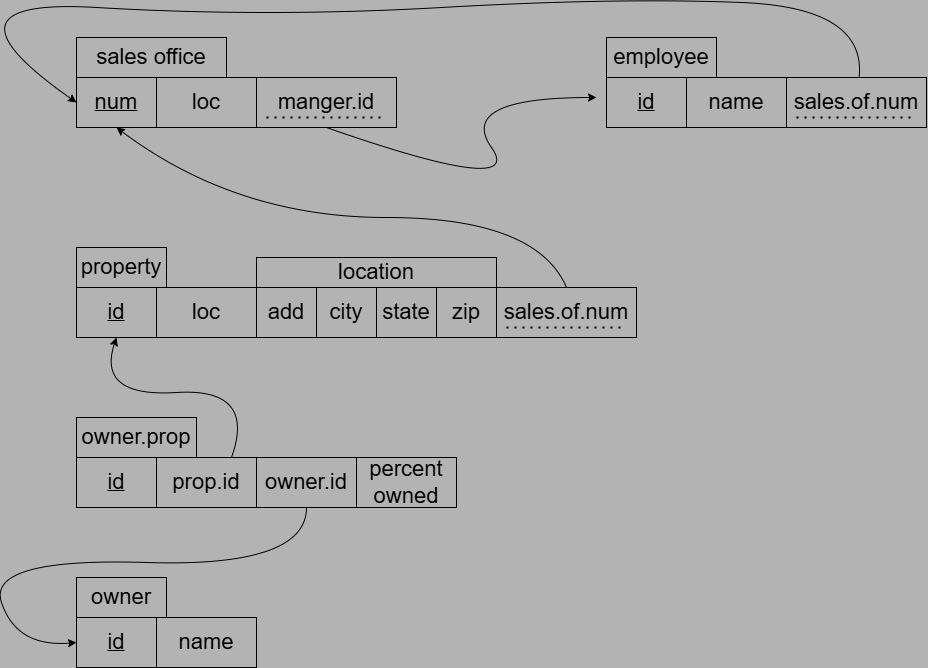

The diagram above was exported from draw.io. Its source (the exported page's mxGraphModel, read from the mxfile embedded in the PNG):
<mxGraphModel dx="1246" dy="684" grid="1" gridSize="10" guides="1" tooltips="1" connect="1" arrows="1" fold="1" page="1" pageScale="1" pageWidth="850" pageHeight="1100" background="#B3B3B3" math="0" shadow="0">
  <root>
    <mxCell id="0" />
    <mxCell id="1" parent="0" />
    <mxCell id="K3D0O5N5HgsybatvGRY1-1" value="&lt;font style=&quot;font-size: 22px;&quot;&gt;sales office&lt;/font&gt;" style="rounded=0;whiteSpace=wrap;html=1;fillColor=none;" vertex="1" parent="1">
      <mxGeometry x="160" y="240" width="150" height="40" as="geometry" />
    </mxCell>
    <mxCell id="K3D0O5N5HgsybatvGRY1-2" value="&lt;u&gt;&lt;font style=&quot;font-size: 22px;&quot;&gt;num&lt;/font&gt;&lt;/u&gt;" style="rounded=0;whiteSpace=wrap;html=1;fillColor=none;" vertex="1" parent="1">
      <mxGeometry x="160" y="280" width="80" height="50" as="geometry" />
    </mxCell>
    <mxCell id="K3D0O5N5HgsybatvGRY1-3" value="&lt;font style=&quot;font-size: 22px;&quot;&gt;loc&lt;/font&gt;" style="rounded=0;whiteSpace=wrap;html=1;fillColor=none;" vertex="1" parent="1">
      <mxGeometry x="240" y="280" width="100" height="50" as="geometry" />
    </mxCell>
    <mxCell id="K3D0O5N5HgsybatvGRY1-5" value="&lt;font style=&quot;font-size: 22px;&quot;&gt;property&lt;/font&gt;" style="rounded=0;whiteSpace=wrap;html=1;fillColor=none;" vertex="1" parent="1">
      <mxGeometry x="160" y="450" width="90" height="40" as="geometry" />
    </mxCell>
    <mxCell id="K3D0O5N5HgsybatvGRY1-6" value="&lt;u&gt;&lt;font style=&quot;font-size: 22px;&quot;&gt;id&lt;/font&gt;&lt;/u&gt;" style="rounded=0;whiteSpace=wrap;html=1;fillColor=none;" vertex="1" parent="1">
      <mxGeometry x="160" y="490" width="80" height="50" as="geometry" />
    </mxCell>
    <mxCell id="K3D0O5N5HgsybatvGRY1-7" value="&lt;font style=&quot;font-size: 22px;&quot;&gt;loc&lt;/font&gt;" style="rounded=0;whiteSpace=wrap;html=1;fillColor=none;" vertex="1" parent="1">
      <mxGeometry x="240" y="490" width="100" height="50" as="geometry" />
    </mxCell>
    <mxCell id="K3D0O5N5HgsybatvGRY1-9" value="&lt;font style=&quot;font-size: 22px;&quot;&gt;city&lt;/font&gt;" style="rounded=0;whiteSpace=wrap;html=1;fillColor=none;" vertex="1" parent="1">
      <mxGeometry x="400" y="490" width="60" height="50" as="geometry" />
    </mxCell>
    <mxCell id="K3D0O5N5HgsybatvGRY1-10" value="&lt;font style=&quot;font-size: 22px;&quot;&gt;state&lt;/font&gt;" style="rounded=0;whiteSpace=wrap;html=1;fillColor=none;" vertex="1" parent="1">
      <mxGeometry x="460" y="490" width="60" height="50" as="geometry" />
    </mxCell>
    <mxCell id="K3D0O5N5HgsybatvGRY1-11" value="&lt;font style=&quot;font-size: 22px;&quot;&gt;location&lt;/font&gt;" style="rounded=0;whiteSpace=wrap;html=1;fillColor=none;" vertex="1" parent="1">
      <mxGeometry x="340" y="460" width="240" height="30" as="geometry" />
    </mxCell>
    <mxCell id="K3D0O5N5HgsybatvGRY1-12" value="&lt;font style=&quot;font-size: 22px;&quot;&gt;add&lt;/font&gt;" style="rounded=0;whiteSpace=wrap;html=1;fillColor=none;" vertex="1" parent="1">
      <mxGeometry x="340" y="490" width="60" height="50" as="geometry" />
    </mxCell>
    <mxCell id="K3D0O5N5HgsybatvGRY1-13" value="&lt;font style=&quot;font-size: 22px;&quot;&gt;zip&lt;/font&gt;" style="rounded=0;whiteSpace=wrap;html=1;fillColor=none;" vertex="1" parent="1">
      <mxGeometry x="520" y="490" width="60" height="50" as="geometry" />
    </mxCell>
    <mxCell id="K3D0O5N5HgsybatvGRY1-14" value="&lt;font style=&quot;font-size: 22px;&quot;&gt;owner&lt;/font&gt;" style="rounded=0;whiteSpace=wrap;html=1;fillColor=none;" vertex="1" parent="1">
      <mxGeometry x="160" y="780" width="90" height="40" as="geometry" />
    </mxCell>
    <mxCell id="K3D0O5N5HgsybatvGRY1-15" value="&lt;u&gt;&lt;font style=&quot;font-size: 22px;&quot;&gt;id&lt;/font&gt;&lt;/u&gt;" style="rounded=0;whiteSpace=wrap;html=1;fillColor=none;" vertex="1" parent="1">
      <mxGeometry x="160" y="820" width="80" height="50" as="geometry" />
    </mxCell>
    <mxCell id="K3D0O5N5HgsybatvGRY1-16" value="&lt;font style=&quot;font-size: 22px;&quot;&gt;name&lt;/font&gt;" style="rounded=0;whiteSpace=wrap;html=1;fillColor=none;" vertex="1" parent="1">
      <mxGeometry x="240" y="820" width="100" height="50" as="geometry" />
    </mxCell>
    <mxCell id="K3D0O5N5HgsybatvGRY1-17" value="&lt;font style=&quot;font-size: 22px;&quot;&gt;employee&lt;/font&gt;" style="rounded=0;whiteSpace=wrap;html=1;fillColor=none;" vertex="1" parent="1">
      <mxGeometry x="690" y="240" width="110" height="40" as="geometry" />
    </mxCell>
    <mxCell id="K3D0O5N5HgsybatvGRY1-18" value="&lt;u&gt;&lt;font style=&quot;font-size: 22px;&quot;&gt;id&lt;/font&gt;&lt;/u&gt;" style="rounded=0;whiteSpace=wrap;html=1;fillColor=none;" vertex="1" parent="1">
      <mxGeometry x="690" y="280" width="80" height="50" as="geometry" />
    </mxCell>
    <mxCell id="K3D0O5N5HgsybatvGRY1-19" value="&lt;font style=&quot;font-size: 22px;&quot;&gt;name&lt;/font&gt;" style="rounded=0;whiteSpace=wrap;html=1;fillColor=none;" vertex="1" parent="1">
      <mxGeometry x="770" y="280" width="100" height="50" as="geometry" />
    </mxCell>
    <mxCell id="K3D0O5N5HgsybatvGRY1-25" value="" style="group" vertex="1" connectable="0" parent="1">
      <mxGeometry x="580" y="490" width="140" height="50" as="geometry" />
    </mxCell>
    <mxCell id="K3D0O5N5HgsybatvGRY1-20" value="&lt;font style=&quot;font-size: 22px;&quot;&gt;sales.of.num&lt;/font&gt;" style="rounded=0;whiteSpace=wrap;html=1;fillColor=none;fontStyle=0" vertex="1" parent="K3D0O5N5HgsybatvGRY1-25">
      <mxGeometry width="140" height="50" as="geometry" />
    </mxCell>
    <mxCell id="K3D0O5N5HgsybatvGRY1-24" value="" style="endArrow=none;dashed=1;html=1;dashPattern=1 3;strokeWidth=2;rounded=0;" edge="1" parent="K3D0O5N5HgsybatvGRY1-25">
      <mxGeometry width="50" height="50" relative="1" as="geometry">
        <mxPoint x="10" y="40" as="sourcePoint" />
        <mxPoint x="130" y="40" as="targetPoint" />
      </mxGeometry>
    </mxCell>
    <mxCell id="K3D0O5N5HgsybatvGRY1-26" value="" style="group" vertex="1" connectable="0" parent="1">
      <mxGeometry x="870" y="280" width="140" height="50" as="geometry" />
    </mxCell>
    <mxCell id="K3D0O5N5HgsybatvGRY1-27" value="&lt;font style=&quot;font-size: 22px;&quot;&gt;sales.of.num&lt;/font&gt;" style="rounded=0;whiteSpace=wrap;html=1;fillColor=none;fontStyle=0" vertex="1" parent="K3D0O5N5HgsybatvGRY1-26">
      <mxGeometry width="140" height="50" as="geometry" />
    </mxCell>
    <mxCell id="K3D0O5N5HgsybatvGRY1-28" value="" style="endArrow=none;dashed=1;html=1;dashPattern=1 3;strokeWidth=2;rounded=0;" edge="1" parent="K3D0O5N5HgsybatvGRY1-26">
      <mxGeometry width="50" height="50" relative="1" as="geometry">
        <mxPoint x="10" y="40" as="sourcePoint" />
        <mxPoint x="130" y="40" as="targetPoint" />
      </mxGeometry>
    </mxCell>
    <mxCell id="K3D0O5N5HgsybatvGRY1-29" value="" style="group" vertex="1" connectable="0" parent="1">
      <mxGeometry x="340" y="280" width="140" height="50" as="geometry" />
    </mxCell>
    <mxCell id="K3D0O5N5HgsybatvGRY1-30" value="&lt;font style=&quot;font-size: 22px;&quot;&gt;manger.id&lt;/font&gt;" style="rounded=0;whiteSpace=wrap;html=1;fillColor=none;fontStyle=0" vertex="1" parent="K3D0O5N5HgsybatvGRY1-29">
      <mxGeometry width="140" height="50" as="geometry" />
    </mxCell>
    <mxCell id="K3D0O5N5HgsybatvGRY1-31" value="" style="endArrow=none;dashed=1;html=1;dashPattern=1 3;strokeWidth=2;rounded=0;" edge="1" parent="K3D0O5N5HgsybatvGRY1-29">
      <mxGeometry width="50" height="50" relative="1" as="geometry">
        <mxPoint x="10" y="40" as="sourcePoint" />
        <mxPoint x="130" y="40" as="targetPoint" />
      </mxGeometry>
    </mxCell>
    <mxCell id="K3D0O5N5HgsybatvGRY1-32" value="&lt;font style=&quot;font-size: 22px;&quot;&gt;owner.prop&lt;/font&gt;" style="rounded=0;whiteSpace=wrap;html=1;fillColor=none;" vertex="1" parent="1">
      <mxGeometry x="160" y="620" width="120" height="40" as="geometry" />
    </mxCell>
    <mxCell id="K3D0O5N5HgsybatvGRY1-33" value="&lt;u&gt;&lt;font style=&quot;font-size: 22px;&quot;&gt;id&lt;/font&gt;&lt;/u&gt;" style="rounded=0;whiteSpace=wrap;html=1;fillColor=none;" vertex="1" parent="1">
      <mxGeometry x="160" y="660" width="80" height="50" as="geometry" />
    </mxCell>
    <mxCell id="K3D0O5N5HgsybatvGRY1-34" value="&lt;font style=&quot;font-size: 22px;&quot;&gt;prop.id&lt;/font&gt;" style="rounded=0;whiteSpace=wrap;html=1;fillColor=none;" vertex="1" parent="1">
      <mxGeometry x="240" y="660" width="100" height="50" as="geometry" />
    </mxCell>
    <mxCell id="K3D0O5N5HgsybatvGRY1-35" value="&lt;font style=&quot;font-size: 22px;&quot;&gt;owner.id&lt;/font&gt;" style="rounded=0;whiteSpace=wrap;html=1;fillColor=none;" vertex="1" parent="1">
      <mxGeometry x="340" y="660" width="100" height="50" as="geometry" />
    </mxCell>
    <mxCell id="K3D0O5N5HgsybatvGRY1-36" value="" style="curved=1;endArrow=classic;html=1;rounded=0;exitX=0.5;exitY=1;exitDx=0;exitDy=0;" edge="1" parent="1" source="K3D0O5N5HgsybatvGRY1-30">
      <mxGeometry width="50" height="50" relative="1" as="geometry">
        <mxPoint x="410" y="350" as="sourcePoint" />
        <mxPoint x="680" y="300" as="targetPoint" />
        <Array as="points">
          <mxPoint x="610" y="400" />
          <mxPoint x="540" y="300" />
        </Array>
      </mxGeometry>
    </mxCell>
    <mxCell id="K3D0O5N5HgsybatvGRY1-37" value="" style="curved=1;endArrow=classic;html=1;rounded=0;entryX=0;entryY=0.5;entryDx=0;entryDy=0;" edge="1" parent="1" source="K3D0O5N5HgsybatvGRY1-27" target="K3D0O5N5HgsybatvGRY1-2">
      <mxGeometry width="50" height="50" relative="1" as="geometry">
        <mxPoint x="960" y="200" as="sourcePoint" />
        <mxPoint x="500" y="330" as="targetPoint" />
        <Array as="points">
          <mxPoint x="950" y="210" />
          <mxPoint x="700" y="200" />
          <mxPoint x="350" y="220" />
          <mxPoint x="10" y="200" />
        </Array>
      </mxGeometry>
    </mxCell>
    <mxCell id="K3D0O5N5HgsybatvGRY1-38" value="" style="curved=1;endArrow=classic;html=1;rounded=0;entryX=0.5;entryY=1;entryDx=0;entryDy=0;exitX=0.5;exitY=0;exitDx=0;exitDy=0;" edge="1" parent="1" source="K3D0O5N5HgsybatvGRY1-20" target="K3D0O5N5HgsybatvGRY1-2">
      <mxGeometry width="50" height="50" relative="1" as="geometry">
        <mxPoint x="610" y="440" as="sourcePoint" />
        <mxPoint x="230" y="380" as="targetPoint" />
        <Array as="points">
          <mxPoint x="620" y="420" />
          <mxPoint x="320" y="420" />
        </Array>
      </mxGeometry>
    </mxCell>
    <mxCell id="K3D0O5N5HgsybatvGRY1-39" value="" style="curved=1;endArrow=classic;html=1;rounded=0;exitX=0.75;exitY=0;exitDx=0;exitDy=0;entryX=0.5;entryY=1;entryDx=0;entryDy=0;" edge="1" parent="1" source="K3D0O5N5HgsybatvGRY1-34" target="K3D0O5N5HgsybatvGRY1-6">
      <mxGeometry width="50" height="50" relative="1" as="geometry">
        <mxPoint x="450" y="670" as="sourcePoint" />
        <mxPoint x="500" y="620" as="targetPoint" />
        <Array as="points">
          <mxPoint x="340" y="590" />
          <mxPoint x="180" y="600" />
        </Array>
      </mxGeometry>
    </mxCell>
    <mxCell id="K3D0O5N5HgsybatvGRY1-40" value="" style="curved=1;endArrow=classic;html=1;rounded=0;entryX=0;entryY=0.5;entryDx=0;entryDy=0;exitX=0.5;exitY=1;exitDx=0;exitDy=0;" edge="1" parent="1" source="K3D0O5N5HgsybatvGRY1-35" target="K3D0O5N5HgsybatvGRY1-15">
      <mxGeometry width="50" height="50" relative="1" as="geometry">
        <mxPoint x="450" y="810" as="sourcePoint" />
        <mxPoint x="280" y="740" as="targetPoint" />
        <Array as="points">
          <mxPoint x="390" y="770" />
          <mxPoint x="70" y="760" />
          <mxPoint x="100" y="850" />
        </Array>
      </mxGeometry>
    </mxCell>
    <mxCell id="K3D0O5N5HgsybatvGRY1-41" value="&lt;font style=&quot;font-size: 22px;&quot;&gt;percent owned&lt;/font&gt;" style="rounded=0;whiteSpace=wrap;html=1;fillColor=none;" vertex="1" parent="1">
      <mxGeometry x="440" y="660" width="100" height="50" as="geometry" />
    </mxCell>
  </root>
</mxGraphModel>